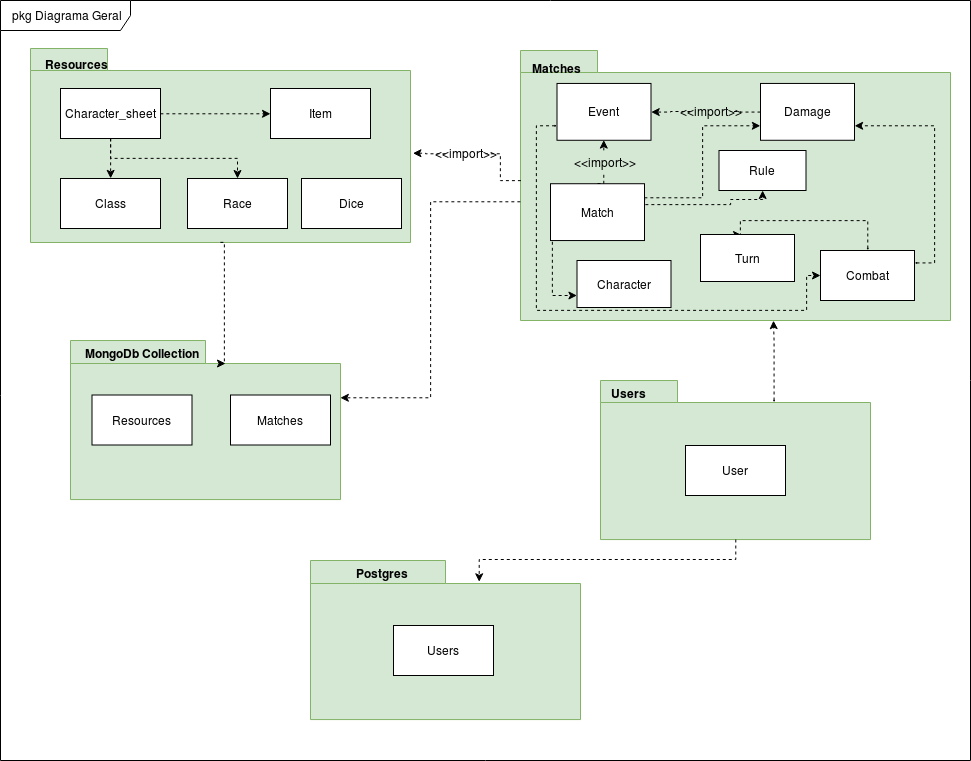

The diagram above was exported from draw.io. Its source (the exported page's mxGraphModel, read from the mxfile embedded in the PNG):
<mxGraphModel dx="451" dy="275" grid="1" gridSize="10" guides="1" tooltips="1" connect="1" arrows="1" fold="1" page="1" pageScale="1" pageWidth="827" pageHeight="1169" background="#ffffff" math="0" shadow="0">
  <root>
    <mxCell id="0" />
    <mxCell id="1" parent="0" />
    <mxCell id="Qwxl2ipsCvbuWAL5O-U4-2" value="pkg Diagrama Geral" style="shape=umlFrame;whiteSpace=wrap;html=1;width=130;height=30;" vertex="1" parent="1">
      <mxGeometry x="20" y="290" width="970" height="760" as="geometry" />
    </mxCell>
    <mxCell id="Qwxl2ipsCvbuWAL5O-U4-5" value="" style="group" vertex="1" connectable="0" parent="1">
      <mxGeometry x="80" y="338" width="360" height="220" as="geometry" />
    </mxCell>
    <mxCell id="Qwxl2ipsCvbuWAL5O-U4-3" value="" style="shape=folder;fontStyle=1;spacingTop=10;tabWidth=77;tabHeight=22;tabPosition=left;html=1;fillColor=#d5e8d4;strokeColor=#82b366;" vertex="1" parent="Qwxl2ipsCvbuWAL5O-U4-5">
      <mxGeometry x="-30" width="380" height="194" as="geometry" />
    </mxCell>
    <mxCell id="Qwxl2ipsCvbuWAL5O-U4-4" value="Resources" style="text;align=center;fontStyle=1;verticalAlign=middle;spacingLeft=3;spacingRight=3;strokeColor=none;rotatable=0;points=[[0,0.5],[1,0.5]];portConstraint=eastwest;" vertex="1" parent="Qwxl2ipsCvbuWAL5O-U4-5">
      <mxGeometry x="-49.96296296296296" width="133.33333333333331" height="33.69922480620155" as="geometry" />
    </mxCell>
    <mxCell id="Qwxl2ipsCvbuWAL5O-U4-9" value="Race" style="html=1;" vertex="1" parent="Qwxl2ipsCvbuWAL5O-U4-5">
      <mxGeometry x="127" y="130" width="100" height="50" as="geometry" />
    </mxCell>
    <mxCell id="Qwxl2ipsCvbuWAL5O-U4-36" value="Item" style="html=1;" vertex="1" parent="Qwxl2ipsCvbuWAL5O-U4-5">
      <mxGeometry x="210" y="40" width="100" height="50" as="geometry" />
    </mxCell>
    <mxCell id="Qwxl2ipsCvbuWAL5O-U4-55" style="edgeStyle=orthogonalEdgeStyle;rounded=0;orthogonalLoop=1;jettySize=auto;html=1;exitX=0.5;exitY=1;exitDx=0;exitDy=0;entryX=0.5;entryY=0;entryDx=0;entryDy=0;dashed=1;" edge="1" parent="Qwxl2ipsCvbuWAL5O-U4-5" source="Qwxl2ipsCvbuWAL5O-U4-37" target="Qwxl2ipsCvbuWAL5O-U4-50">
      <mxGeometry relative="1" as="geometry" />
    </mxCell>
    <mxCell id="Qwxl2ipsCvbuWAL5O-U4-56" style="edgeStyle=orthogonalEdgeStyle;rounded=0;orthogonalLoop=1;jettySize=auto;html=1;exitX=1;exitY=0.5;exitDx=0;exitDy=0;dashed=1;" edge="1" parent="Qwxl2ipsCvbuWAL5O-U4-5" source="Qwxl2ipsCvbuWAL5O-U4-37" target="Qwxl2ipsCvbuWAL5O-U4-36">
      <mxGeometry relative="1" as="geometry" />
    </mxCell>
    <mxCell id="Qwxl2ipsCvbuWAL5O-U4-57" style="edgeStyle=orthogonalEdgeStyle;rounded=0;orthogonalLoop=1;jettySize=auto;html=1;exitX=0.5;exitY=1;exitDx=0;exitDy=0;dashed=1;" edge="1" parent="Qwxl2ipsCvbuWAL5O-U4-5" source="Qwxl2ipsCvbuWAL5O-U4-37" target="Qwxl2ipsCvbuWAL5O-U4-9">
      <mxGeometry relative="1" as="geometry" />
    </mxCell>
    <mxCell id="Qwxl2ipsCvbuWAL5O-U4-37" value="Character_sheet" style="html=1;" vertex="1" parent="Qwxl2ipsCvbuWAL5O-U4-5">
      <mxGeometry y="40" width="100" height="50" as="geometry" />
    </mxCell>
    <mxCell id="Qwxl2ipsCvbuWAL5O-U4-50" value="Class" style="html=1;" vertex="1" parent="Qwxl2ipsCvbuWAL5O-U4-5">
      <mxGeometry y="130" width="100" height="50" as="geometry" />
    </mxCell>
    <mxCell id="Qwxl2ipsCvbuWAL5O-U4-127" value="Dice" style="html=1;" vertex="1" parent="Qwxl2ipsCvbuWAL5O-U4-5">
      <mxGeometry x="241" y="130" width="100" height="50" as="geometry" />
    </mxCell>
    <mxCell id="Qwxl2ipsCvbuWAL5O-U4-16" value="" style="group" vertex="1" connectable="0" parent="1">
      <mxGeometry x="540" y="340" width="430" height="270" as="geometry" />
    </mxCell>
    <mxCell id="Qwxl2ipsCvbuWAL5O-U4-17" value="" style="shape=folder;fontStyle=1;spacingTop=10;tabWidth=77;tabHeight=22;tabPosition=left;html=1;fillColor=#d5e8d4;strokeColor=#82b366;" vertex="1" parent="Qwxl2ipsCvbuWAL5O-U4-16">
      <mxGeometry width="430" height="270" as="geometry" />
    </mxCell>
    <mxCell id="Qwxl2ipsCvbuWAL5O-U4-18" value="Matches" style="text;align=center;fontStyle=1;verticalAlign=middle;spacingLeft=3;spacingRight=3;strokeColor=none;rotatable=0;points=[[0,0.5],[1,0.5]];portConstraint=eastwest;" vertex="1" parent="Qwxl2ipsCvbuWAL5O-U4-16">
      <mxGeometry x="-29.962962962962962" width="133.33333333333331" height="38.29457364341086" as="geometry" />
    </mxCell>
    <mxCell id="Qwxl2ipsCvbuWAL5O-U4-136" style="edgeStyle=orthogonalEdgeStyle;rounded=0;orthogonalLoop=1;jettySize=auto;html=1;exitX=0;exitY=0.75;exitDx=0;exitDy=0;dashed=1;startArrow=classic;startFill=1;startSize=0;endArrow=classic;endFill=1;" edge="1" parent="Qwxl2ipsCvbuWAL5O-U4-16" source="Qwxl2ipsCvbuWAL5O-U4-19" target="Qwxl2ipsCvbuWAL5O-U4-135">
      <mxGeometry relative="1" as="geometry">
        <Array as="points">
          <mxPoint x="16" y="76" />
          <mxPoint x="16" y="260" />
          <mxPoint x="286" y="260" />
        </Array>
      </mxGeometry>
    </mxCell>
    <mxCell id="Qwxl2ipsCvbuWAL5O-U4-19" value="Event" style="html=1;" vertex="1" parent="Qwxl2ipsCvbuWAL5O-U4-16">
      <mxGeometry x="36.5" y="32.95454545454546" width="94" height="56.81818181818182" as="geometry" />
    </mxCell>
    <mxCell id="Qwxl2ipsCvbuWAL5O-U4-54" style="edgeStyle=orthogonalEdgeStyle;rounded=0;orthogonalLoop=1;jettySize=auto;html=1;entryX=1;entryY=0.5;entryDx=0;entryDy=0;dashed=1;" edge="1" parent="Qwxl2ipsCvbuWAL5O-U4-16" source="Qwxl2ipsCvbuWAL5O-U4-90" target="Qwxl2ipsCvbuWAL5O-U4-19">
      <mxGeometry relative="1" as="geometry" />
    </mxCell>
    <mxCell id="Qwxl2ipsCvbuWAL5O-U4-51" value="Damage" style="html=1;" vertex="1" parent="Qwxl2ipsCvbuWAL5O-U4-16">
      <mxGeometry x="240" y="32.95454545454546" width="94" height="56.81818181818182" as="geometry" />
    </mxCell>
    <mxCell id="Qwxl2ipsCvbuWAL5O-U4-58" style="edgeStyle=orthogonalEdgeStyle;rounded=0;orthogonalLoop=1;jettySize=auto;html=1;exitX=1;exitY=0.25;exitDx=0;exitDy=0;entryX=0;entryY=0.75;entryDx=0;entryDy=0;dashed=1;" edge="1" parent="Qwxl2ipsCvbuWAL5O-U4-16" source="Qwxl2ipsCvbuWAL5O-U4-52" target="Qwxl2ipsCvbuWAL5O-U4-51">
      <mxGeometry relative="1" as="geometry" />
    </mxCell>
    <mxCell id="Qwxl2ipsCvbuWAL5O-U4-59" style="edgeStyle=orthogonalEdgeStyle;rounded=0;orthogonalLoop=1;jettySize=auto;html=1;exitX=0.5;exitY=0;exitDx=0;exitDy=0;entryX=0.5;entryY=1;entryDx=0;entryDy=0;dashed=1;" edge="1" parent="Qwxl2ipsCvbuWAL5O-U4-16" source="Qwxl2ipsCvbuWAL5O-U4-72" target="Qwxl2ipsCvbuWAL5O-U4-19">
      <mxGeometry relative="1" as="geometry" />
    </mxCell>
    <mxCell id="Qwxl2ipsCvbuWAL5O-U4-60" style="edgeStyle=orthogonalEdgeStyle;rounded=0;orthogonalLoop=1;jettySize=auto;html=1;exitX=0.021;exitY=1.026;exitDx=0;exitDy=0;entryX=0;entryY=0.75;entryDx=0;entryDy=0;dashed=1;exitPerimeter=0;" edge="1" parent="Qwxl2ipsCvbuWAL5O-U4-16" source="Qwxl2ipsCvbuWAL5O-U4-52" target="Qwxl2ipsCvbuWAL5O-U4-53">
      <mxGeometry relative="1" as="geometry" />
    </mxCell>
    <mxCell id="Qwxl2ipsCvbuWAL5O-U4-134" style="edgeStyle=orthogonalEdgeStyle;rounded=0;orthogonalLoop=1;jettySize=auto;html=1;exitX=1;exitY=0.25;exitDx=0;exitDy=0;dashed=1;startArrow=classic;startFill=1;startSize=0;endArrow=classic;endFill=1;" edge="1" parent="Qwxl2ipsCvbuWAL5O-U4-16" source="Qwxl2ipsCvbuWAL5O-U4-52" target="Qwxl2ipsCvbuWAL5O-U4-133">
      <mxGeometry relative="1" as="geometry">
        <Array as="points">
          <mxPoint x="124" y="154" />
          <mxPoint x="210" y="154" />
          <mxPoint x="210" y="149" />
        </Array>
      </mxGeometry>
    </mxCell>
    <mxCell id="Qwxl2ipsCvbuWAL5O-U4-52" value="Match" style="html=1;" vertex="1" parent="Qwxl2ipsCvbuWAL5O-U4-16">
      <mxGeometry x="30" y="133.22727272727275" width="94" height="56.81818181818182" as="geometry" />
    </mxCell>
    <mxCell id="Qwxl2ipsCvbuWAL5O-U4-53" value="Character" style="html=1;" vertex="1" parent="Qwxl2ipsCvbuWAL5O-U4-16">
      <mxGeometry x="56.5" y="210" width="94" height="47" as="geometry" />
    </mxCell>
    <mxCell id="Qwxl2ipsCvbuWAL5O-U4-72" value="&amp;lt;&amp;lt;import&amp;gt;&amp;gt;" style="text;html=1;strokeColor=none;fillColor=none;align=center;verticalAlign=middle;whiteSpace=wrap;rounded=0;" vertex="1" parent="Qwxl2ipsCvbuWAL5O-U4-16">
      <mxGeometry x="63.5" y="100.13636363636364" width="40" height="22.72727272727273" as="geometry" />
    </mxCell>
    <mxCell id="Qwxl2ipsCvbuWAL5O-U4-75" style="edgeStyle=orthogonalEdgeStyle;rounded=0;orthogonalLoop=1;jettySize=auto;html=1;exitX=0.5;exitY=0;exitDx=0;exitDy=0;entryX=0.5;entryY=1;entryDx=0;entryDy=0;dashed=1;endArrow=none;endFill=0;" edge="1" parent="Qwxl2ipsCvbuWAL5O-U4-16" source="Qwxl2ipsCvbuWAL5O-U4-52" target="Qwxl2ipsCvbuWAL5O-U4-72">
      <mxGeometry relative="1" as="geometry">
        <mxPoint x="614" y="545.4545454545455" as="sourcePoint" />
        <mxPoint x="614" y="500.00000000000006" as="targetPoint" />
      </mxGeometry>
    </mxCell>
    <mxCell id="Qwxl2ipsCvbuWAL5O-U4-90" value="&amp;lt;&amp;lt;import&amp;gt;&amp;gt;" style="text;html=1;strokeColor=none;fillColor=none;align=center;verticalAlign=middle;whiteSpace=wrap;rounded=0;" vertex="1" parent="Qwxl2ipsCvbuWAL5O-U4-16">
      <mxGeometry x="170" y="49.86363636363637" width="40" height="22.72727272727273" as="geometry" />
    </mxCell>
    <mxCell id="Qwxl2ipsCvbuWAL5O-U4-92" style="edgeStyle=orthogonalEdgeStyle;rounded=0;orthogonalLoop=1;jettySize=auto;html=1;entryX=1;entryY=0.5;entryDx=0;entryDy=0;dashed=1;endArrow=none;endFill=0;" edge="1" parent="Qwxl2ipsCvbuWAL5O-U4-16" source="Qwxl2ipsCvbuWAL5O-U4-51" target="Qwxl2ipsCvbuWAL5O-U4-90">
      <mxGeometry relative="1" as="geometry">
        <mxPoint x="760" y="471.47335423197495" as="sourcePoint" />
        <mxPoint x="660.8275862068965" y="471.47335423197495" as="targetPoint" />
      </mxGeometry>
    </mxCell>
    <mxCell id="Qwxl2ipsCvbuWAL5O-U4-133" value="Rule" style="html=1;" vertex="1" parent="Qwxl2ipsCvbuWAL5O-U4-16">
      <mxGeometry x="198.5" y="100" width="87" height="40" as="geometry" />
    </mxCell>
    <mxCell id="Qwxl2ipsCvbuWAL5O-U4-137" style="edgeStyle=orthogonalEdgeStyle;rounded=0;orthogonalLoop=1;jettySize=auto;html=1;exitX=1;exitY=0.25;exitDx=0;exitDy=0;entryX=1;entryY=0.75;entryDx=0;entryDy=0;dashed=1;startArrow=classic;startFill=1;startSize=0;endArrow=classic;endFill=1;" edge="1" parent="Qwxl2ipsCvbuWAL5O-U4-16" source="Qwxl2ipsCvbuWAL5O-U4-135" target="Qwxl2ipsCvbuWAL5O-U4-51">
      <mxGeometry relative="1" as="geometry" />
    </mxCell>
    <mxCell id="Qwxl2ipsCvbuWAL5O-U4-140" style="edgeStyle=orthogonalEdgeStyle;rounded=0;orthogonalLoop=1;jettySize=auto;html=1;exitX=0.5;exitY=0;exitDx=0;exitDy=0;entryX=0.434;entryY=0.01;entryDx=0;entryDy=0;entryPerimeter=0;dashed=1;startArrow=classic;startFill=1;startSize=0;endArrow=classic;endFill=1;" edge="1" parent="Qwxl2ipsCvbuWAL5O-U4-16" source="Qwxl2ipsCvbuWAL5O-U4-135" target="Qwxl2ipsCvbuWAL5O-U4-138">
      <mxGeometry relative="1" as="geometry">
        <Array as="points">
          <mxPoint x="347" y="170" />
          <mxPoint x="220" y="170" />
        </Array>
      </mxGeometry>
    </mxCell>
    <mxCell id="Qwxl2ipsCvbuWAL5O-U4-135" value="&lt;div&gt;Combat&lt;/div&gt;" style="html=1;" vertex="1" parent="Qwxl2ipsCvbuWAL5O-U4-16">
      <mxGeometry x="300" y="200" width="94" height="50" as="geometry" />
    </mxCell>
    <mxCell id="Qwxl2ipsCvbuWAL5O-U4-138" value="Turn" style="html=1;" vertex="1" parent="Qwxl2ipsCvbuWAL5O-U4-16">
      <mxGeometry x="180" y="184" width="94" height="47" as="geometry" />
    </mxCell>
    <mxCell id="Qwxl2ipsCvbuWAL5O-U4-70" style="edgeStyle=orthogonalEdgeStyle;rounded=0;orthogonalLoop=1;jettySize=auto;html=1;entryX=1.006;entryY=0.54;entryDx=0;entryDy=0;entryPerimeter=0;dashed=1;" edge="1" parent="1" source="Qwxl2ipsCvbuWAL5O-U4-62" target="Qwxl2ipsCvbuWAL5O-U4-3">
      <mxGeometry relative="1" as="geometry" />
    </mxCell>
    <mxCell id="Qwxl2ipsCvbuWAL5O-U4-62" value="&amp;lt;&amp;lt;import&amp;gt;&amp;gt;" style="text;html=1;strokeColor=none;fillColor=none;align=center;verticalAlign=middle;whiteSpace=wrap;rounded=0;" vertex="1" parent="1">
      <mxGeometry x="465" y="433" width="40" height="20" as="geometry" />
    </mxCell>
    <mxCell id="Qwxl2ipsCvbuWAL5O-U4-71" style="edgeStyle=orthogonalEdgeStyle;rounded=0;orthogonalLoop=1;jettySize=auto;html=1;exitX=0.001;exitY=0.483;exitDx=0;exitDy=0;exitPerimeter=0;dashed=1;endArrow=none;endFill=0;" edge="1" parent="1" source="Qwxl2ipsCvbuWAL5O-U4-17" target="Qwxl2ipsCvbuWAL5O-U4-62">
      <mxGeometry relative="1" as="geometry" />
    </mxCell>
    <mxCell id="Qwxl2ipsCvbuWAL5O-U4-93" value="" style="group" vertex="1" connectable="0" parent="1">
      <mxGeometry x="620" y="670" width="270" height="180" as="geometry" />
    </mxCell>
    <mxCell id="Qwxl2ipsCvbuWAL5O-U4-94" value="" style="shape=folder;fontStyle=1;spacingTop=10;tabWidth=77;tabHeight=22;tabPosition=left;html=1;fillColor=#d5e8d4;strokeColor=#82b366;" vertex="1" parent="Qwxl2ipsCvbuWAL5O-U4-93">
      <mxGeometry width="270" height="159.06976744186048" as="geometry" />
    </mxCell>
    <mxCell id="Qwxl2ipsCvbuWAL5O-U4-95" value="Users" style="text;align=center;fontStyle=1;verticalAlign=middle;spacingLeft=3;spacingRight=3;strokeColor=none;rotatable=0;points=[[0,0.5],[1,0.5]];portConstraint=eastwest;" vertex="1" parent="Qwxl2ipsCvbuWAL5O-U4-93">
      <mxGeometry x="-23.114285714285714" width="102.85714285714285" height="27.572093023255814" as="geometry" />
    </mxCell>
    <mxCell id="Qwxl2ipsCvbuWAL5O-U4-98" style="edgeStyle=orthogonalEdgeStyle;rounded=0;orthogonalLoop=1;jettySize=auto;html=1;exitX=0.5;exitY=1;exitDx=0;exitDy=0;entryX=0.5;entryY=0;entryDx=0;entryDy=0;dashed=1;" edge="1" parent="Qwxl2ipsCvbuWAL5O-U4-93" source="Qwxl2ipsCvbuWAL5O-U4-101">
      <mxGeometry relative="1" as="geometry">
        <mxPoint x="63.900000000000034" y="106.22727272727286" as="targetPoint" />
      </mxGeometry>
    </mxCell>
    <mxCell id="Qwxl2ipsCvbuWAL5O-U4-99" style="edgeStyle=orthogonalEdgeStyle;rounded=0;orthogonalLoop=1;jettySize=auto;html=1;exitX=1;exitY=0.5;exitDx=0;exitDy=0;dashed=1;" edge="1" parent="Qwxl2ipsCvbuWAL5O-U4-93" target="Qwxl2ipsCvbuWAL5O-U4-97">
      <mxGeometry relative="1" as="geometry">
        <mxPoint x="102.4714285714286" y="53.045454545454675" as="sourcePoint" />
      </mxGeometry>
    </mxCell>
    <mxCell id="Qwxl2ipsCvbuWAL5O-U4-100" style="edgeStyle=orthogonalEdgeStyle;rounded=0;orthogonalLoop=1;jettySize=auto;html=1;exitX=0.5;exitY=1;exitDx=0;exitDy=0;dashed=1;" edge="1" parent="Qwxl2ipsCvbuWAL5O-U4-93" source="Qwxl2ipsCvbuWAL5O-U4-101">
      <mxGeometry relative="1" as="geometry">
        <mxPoint x="223.97142857142862" y="106.36363636363637" as="targetPoint" />
      </mxGeometry>
    </mxCell>
    <mxCell id="Qwxl2ipsCvbuWAL5O-U4-103" value="User" style="html=1;" vertex="1" parent="Qwxl2ipsCvbuWAL5O-U4-93">
      <mxGeometry x="85" y="65" width="100" height="50" as="geometry" />
    </mxCell>
    <mxCell id="Qwxl2ipsCvbuWAL5O-U4-105" value="" style="group" vertex="1" connectable="0" parent="1">
      <mxGeometry x="90" y="630" width="270" height="180" as="geometry" />
    </mxCell>
    <mxCell id="Qwxl2ipsCvbuWAL5O-U4-106" value="" style="shape=folder;fontStyle=1;spacingTop=10;tabWidth=135;tabHeight=23;tabPosition=left;html=1;fillColor=#d5e8d4;strokeColor=#82b366;" vertex="1" parent="Qwxl2ipsCvbuWAL5O-U4-105">
      <mxGeometry width="270" height="159.06976744186048" as="geometry" />
    </mxCell>
    <mxCell id="Qwxl2ipsCvbuWAL5O-U4-108" style="edgeStyle=orthogonalEdgeStyle;rounded=0;orthogonalLoop=1;jettySize=auto;html=1;exitX=0.5;exitY=1;exitDx=0;exitDy=0;entryX=0.5;entryY=0;entryDx=0;entryDy=0;dashed=1;" edge="1" parent="Qwxl2ipsCvbuWAL5O-U4-105">
      <mxGeometry relative="1" as="geometry">
        <mxPoint x="63.900000000000034" y="106.22727272727286" as="targetPoint" />
      </mxGeometry>
    </mxCell>
    <mxCell id="Qwxl2ipsCvbuWAL5O-U4-109" style="edgeStyle=orthogonalEdgeStyle;rounded=0;orthogonalLoop=1;jettySize=auto;html=1;exitX=1;exitY=0.5;exitDx=0;exitDy=0;dashed=1;" edge="1" parent="Qwxl2ipsCvbuWAL5O-U4-105">
      <mxGeometry relative="1" as="geometry">
        <mxPoint x="102.4714285714286" y="53.045454545454675" as="sourcePoint" />
      </mxGeometry>
    </mxCell>
    <mxCell id="Qwxl2ipsCvbuWAL5O-U4-110" style="edgeStyle=orthogonalEdgeStyle;rounded=0;orthogonalLoop=1;jettySize=auto;html=1;exitX=0.5;exitY=1;exitDx=0;exitDy=0;dashed=1;" edge="1" parent="Qwxl2ipsCvbuWAL5O-U4-105">
      <mxGeometry relative="1" as="geometry">
        <mxPoint x="223.97142857142862" y="106.36363636363637" as="targetPoint" />
      </mxGeometry>
    </mxCell>
    <mxCell id="Qwxl2ipsCvbuWAL5O-U4-111" value="Resources" style="html=1;" vertex="1" parent="Qwxl2ipsCvbuWAL5O-U4-105">
      <mxGeometry x="21.5" y="54.5" width="100" height="50" as="geometry" />
    </mxCell>
    <mxCell id="Qwxl2ipsCvbuWAL5O-U4-107" value="MongoDb Collection" style="text;align=center;fontStyle=1;verticalAlign=middle;spacingLeft=3;spacingRight=3;strokeColor=none;rotatable=0;points=[[0,0.5],[1,0.5]];portConstraint=eastwest;" vertex="1" parent="Qwxl2ipsCvbuWAL5O-U4-105">
      <mxGeometry x="10" width="123" height="28" as="geometry" />
    </mxCell>
    <mxCell id="Qwxl2ipsCvbuWAL5O-U4-112" value="Matches" style="html=1;" vertex="1" parent="Qwxl2ipsCvbuWAL5O-U4-105">
      <mxGeometry x="160" y="54.5" width="100" height="50" as="geometry" />
    </mxCell>
    <mxCell id="Qwxl2ipsCvbuWAL5O-U4-113" style="edgeStyle=orthogonalEdgeStyle;rounded=0;orthogonalLoop=1;jettySize=auto;html=1;exitX=0.5;exitY=1;exitDx=0;exitDy=0;exitPerimeter=0;dashed=1;startSize=0;endArrow=classic;endFill=1;entryX=0.574;entryY=0.143;entryDx=0;entryDy=0;entryPerimeter=0;" edge="1" parent="1" source="Qwxl2ipsCvbuWAL5O-U4-3" target="Qwxl2ipsCvbuWAL5O-U4-106">
      <mxGeometry relative="1" as="geometry">
        <mxPoint x="249" y="649" as="targetPoint" />
        <Array as="points">
          <mxPoint x="244" y="532" />
        </Array>
      </mxGeometry>
    </mxCell>
    <mxCell id="Qwxl2ipsCvbuWAL5O-U4-114" style="edgeStyle=orthogonalEdgeStyle;rounded=0;orthogonalLoop=1;jettySize=auto;html=1;exitX=0;exitY=0;exitDx=0;exitDy=151.3139534883721;exitPerimeter=0;entryX=0;entryY=0;entryDx=270;entryDy=57.01744186046512;entryPerimeter=0;dashed=1;startSize=0;endArrow=classic;endFill=1;" edge="1" parent="1" source="Qwxl2ipsCvbuWAL5O-U4-17" target="Qwxl2ipsCvbuWAL5O-U4-106">
      <mxGeometry relative="1" as="geometry" />
    </mxCell>
    <mxCell id="Qwxl2ipsCvbuWAL5O-U4-116" value="" style="group" vertex="1" connectable="0" parent="1">
      <mxGeometry x="330" y="850" width="270" height="180" as="geometry" />
    </mxCell>
    <mxCell id="Qwxl2ipsCvbuWAL5O-U4-117" value="" style="shape=folder;fontStyle=1;spacingTop=10;tabWidth=135;tabHeight=23;tabPosition=left;html=1;fillColor=#d5e8d4;strokeColor=#82b366;" vertex="1" parent="Qwxl2ipsCvbuWAL5O-U4-116">
      <mxGeometry width="270" height="159.06976744186048" as="geometry" />
    </mxCell>
    <mxCell id="Qwxl2ipsCvbuWAL5O-U4-118" style="edgeStyle=orthogonalEdgeStyle;rounded=0;orthogonalLoop=1;jettySize=auto;html=1;exitX=0.5;exitY=1;exitDx=0;exitDy=0;entryX=0.5;entryY=0;entryDx=0;entryDy=0;dashed=1;" edge="1" parent="Qwxl2ipsCvbuWAL5O-U4-116">
      <mxGeometry relative="1" as="geometry">
        <mxPoint x="63.900000000000034" y="106.22727272727286" as="targetPoint" />
      </mxGeometry>
    </mxCell>
    <mxCell id="Qwxl2ipsCvbuWAL5O-U4-119" style="edgeStyle=orthogonalEdgeStyle;rounded=0;orthogonalLoop=1;jettySize=auto;html=1;exitX=1;exitY=0.5;exitDx=0;exitDy=0;dashed=1;" edge="1" parent="Qwxl2ipsCvbuWAL5O-U4-116">
      <mxGeometry relative="1" as="geometry">
        <mxPoint x="102.4714285714286" y="53.045454545454675" as="sourcePoint" />
      </mxGeometry>
    </mxCell>
    <mxCell id="Qwxl2ipsCvbuWAL5O-U4-120" style="edgeStyle=orthogonalEdgeStyle;rounded=0;orthogonalLoop=1;jettySize=auto;html=1;exitX=0.5;exitY=1;exitDx=0;exitDy=0;dashed=1;" edge="1" parent="Qwxl2ipsCvbuWAL5O-U4-116">
      <mxGeometry relative="1" as="geometry">
        <mxPoint x="223.97142857142862" y="106.36363636363637" as="targetPoint" />
      </mxGeometry>
    </mxCell>
    <mxCell id="Qwxl2ipsCvbuWAL5O-U4-121" value="Users" style="html=1;" vertex="1" parent="Qwxl2ipsCvbuWAL5O-U4-116">
      <mxGeometry x="83" y="65" width="100" height="50" as="geometry" />
    </mxCell>
    <mxCell id="Qwxl2ipsCvbuWAL5O-U4-122" value="Postgres" style="text;align=center;fontStyle=1;verticalAlign=middle;spacingLeft=3;spacingRight=3;strokeColor=none;rotatable=0;points=[[0,0.5],[1,0.5]];portConstraint=eastwest;" vertex="1" parent="Qwxl2ipsCvbuWAL5O-U4-116">
      <mxGeometry x="10" width="123" height="28" as="geometry" />
    </mxCell>
    <mxCell id="Qwxl2ipsCvbuWAL5O-U4-126" style="edgeStyle=orthogonalEdgeStyle;rounded=0;orthogonalLoop=1;jettySize=auto;html=1;exitX=0.5;exitY=1;exitDx=0;exitDy=0;exitPerimeter=0;entryX=0.625;entryY=0.135;entryDx=0;entryDy=0;entryPerimeter=0;dashed=1;startSize=0;endArrow=classic;endFill=1;" edge="1" parent="1" source="Qwxl2ipsCvbuWAL5O-U4-94" target="Qwxl2ipsCvbuWAL5O-U4-117">
      <mxGeometry relative="1" as="geometry">
        <Array as="points">
          <mxPoint x="755" y="849" />
          <mxPoint x="499" y="849" />
        </Array>
      </mxGeometry>
    </mxCell>
    <mxCell id="Qwxl2ipsCvbuWAL5O-U4-131" style="edgeStyle=orthogonalEdgeStyle;rounded=0;orthogonalLoop=1;jettySize=auto;html=1;exitX=0;exitY=0;exitDx=173.5;exitDy=22;exitPerimeter=0;entryX=0.589;entryY=1;entryDx=0;entryDy=0;entryPerimeter=0;dashed=1;startArrow=classic;startFill=1;startSize=0;endArrow=classic;endFill=1;" edge="1" parent="1" source="Qwxl2ipsCvbuWAL5O-U4-94" target="Qwxl2ipsCvbuWAL5O-U4-17">
      <mxGeometry relative="1" as="geometry">
        <Array as="points">
          <mxPoint x="793" y="630" />
          <mxPoint x="793" y="630" />
        </Array>
      </mxGeometry>
    </mxCell>
  </root>
</mxGraphModel>